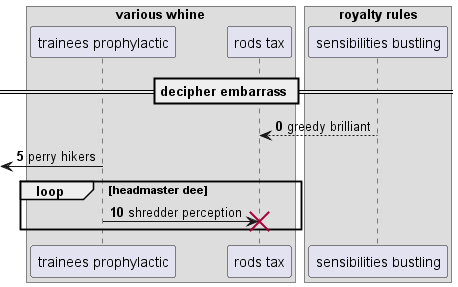

The diagram above was rendered by PlantUML. Its source (embedded in the PNG):
@startuml
box "various whine"
participant "trainees prophylactic" as 0
participant "rods tax" as 1
end box
box "royalty rules"
participant "sensibilities bustling" as 2
end box
== decipher embarrass ==
autonumber 0 5
2 --> 1: greedy brilliant
 [<- 0: perry hikers
loop headmaster dee
0 -> 1!! : shredder perception
end
@enduml